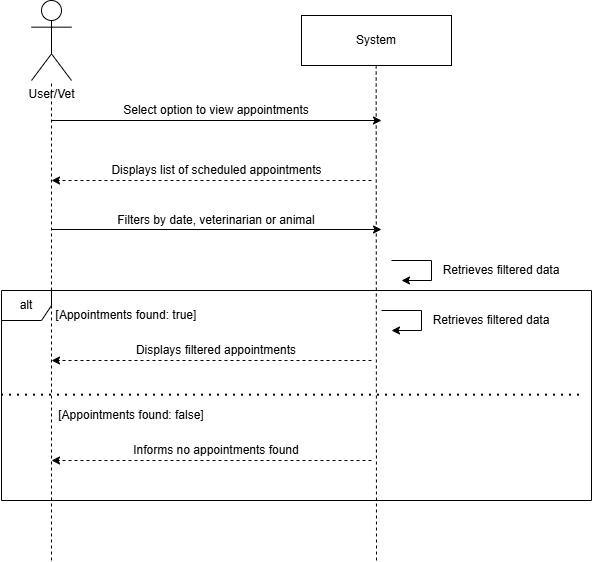

The diagram above was exported from draw.io. Its source (the exported page's mxGraphModel, read from the mxfile embedded in the PNG):
<mxGraphModel dx="1372" dy="796" grid="1" gridSize="10" guides="1" tooltips="1" connect="1" arrows="1" fold="1" page="1" pageScale="1" pageWidth="850" pageHeight="1100" math="0" shadow="0">
  <root>
    <mxCell id="0" />
    <mxCell id="1" parent="0" />
    <mxCell id="Tw0M7I3orhP-cGzrtUZK-1" parent="1" style="shape=umlActor;verticalLabelPosition=bottom;verticalAlign=top;html=1;outlineConnect=0;" value="User/Vet" vertex="1">
      <mxGeometry height="80" width="40" x="240" y="320" as="geometry" />
    </mxCell>
    <mxCell id="Tw0M7I3orhP-cGzrtUZK-3" edge="1" parent="1" style="endArrow=none;dashed=1;html=1;rounded=0;" target="Tw0M7I3orhP-cGzrtUZK-1" value="">
      <mxGeometry height="50" relative="1" width="50" as="geometry">
        <mxPoint x="260" y="880" as="sourcePoint" />
        <mxPoint x="450" y="520" as="targetPoint" />
      </mxGeometry>
    </mxCell>
    <mxCell id="Tw0M7I3orhP-cGzrtUZK-4" parent="1" style="rounded=0;whiteSpace=wrap;html=1;" value="System" vertex="1">
      <mxGeometry height="50" width="150" x="510" y="335" as="geometry" />
    </mxCell>
    <mxCell id="Tw0M7I3orhP-cGzrtUZK-6" edge="1" parent="1" style="endArrow=none;dashed=1;html=1;rounded=0;" value="">
      <mxGeometry height="50" relative="1" width="50" as="geometry">
        <mxPoint x="585" y="880" as="sourcePoint" />
        <mxPoint x="584.6600000000001" y="385" as="targetPoint" />
      </mxGeometry>
    </mxCell>
    <mxCell id="Tw0M7I3orhP-cGzrtUZK-7" edge="1" parent="1" style="endArrow=classic;html=1;rounded=0;" value="">
      <mxGeometry height="50" relative="1" width="50" as="geometry">
        <mxPoint x="260" y="440" as="sourcePoint" />
        <mxPoint x="590" y="440" as="targetPoint" />
      </mxGeometry>
    </mxCell>
    <mxCell id="Tw0M7I3orhP-cGzrtUZK-8" parent="1" style="text;html=1;whiteSpace=wrap;strokeColor=none;fillColor=none;align=center;verticalAlign=middle;rounded=0;" value="Select option to view appointments" vertex="1">
      <mxGeometry height="40" width="200" x="325" y="410" as="geometry" />
    </mxCell>
    <mxCell id="Tw0M7I3orhP-cGzrtUZK-9" edge="1" parent="1" style="endArrow=classic;html=1;rounded=0;dashed=1;" value="">
      <mxGeometry height="50" relative="1" width="50" as="geometry">
        <mxPoint x="580" y="500" as="sourcePoint" />
        <mxPoint x="260" y="500" as="targetPoint" />
      </mxGeometry>
    </mxCell>
    <mxCell id="Tw0M7I3orhP-cGzrtUZK-10" parent="1" style="text;html=1;whiteSpace=wrap;strokeColor=none;fillColor=none;align=center;verticalAlign=middle;rounded=0;" value="Displays list of scheduled appointments" vertex="1">
      <mxGeometry height="40" width="225" x="313" y="470" as="geometry" />
    </mxCell>
    <mxCell id="Tw0M7I3orhP-cGzrtUZK-11" edge="1" parent="1" style="endArrow=classic;html=1;rounded=0;" value="">
      <mxGeometry height="50" relative="1" width="50" as="geometry">
        <mxPoint x="260" y="549" as="sourcePoint" />
        <mxPoint x="590" y="549" as="targetPoint" />
      </mxGeometry>
    </mxCell>
    <mxCell id="Tw0M7I3orhP-cGzrtUZK-12" parent="1" style="text;html=1;whiteSpace=wrap;strokeColor=none;fillColor=none;align=center;verticalAlign=middle;rounded=0;" value="Filters by date, veterinarian or animal" vertex="1">
      <mxGeometry height="40" width="200" x="325" y="520" as="geometry" />
    </mxCell>
    <mxCell id="Tw0M7I3orhP-cGzrtUZK-16" parent="1" style="shape=umlFrame;whiteSpace=wrap;html=1;pointerEvents=0;recursiveResize=0;container=1;collapsible=0;width=50;height=30;" value="alt" vertex="1">
      <mxGeometry height="210" width="590" x="210" y="610" as="geometry" />
    </mxCell>
    <mxCell id="Tw0M7I3orhP-cGzrtUZK-18" parent="Tw0M7I3orhP-cGzrtUZK-16" style="text;html=1;whiteSpace=wrap;strokeColor=none;fillColor=none;align=center;verticalAlign=middle;rounded=0;" value="[Appointments found: true]" vertex="1">
      <mxGeometry height="30" width="150" x="50" y="10" as="geometry" />
    </mxCell>
    <mxCell id="Tw0M7I3orhP-cGzrtUZK-19" edge="1" parent="Tw0M7I3orhP-cGzrtUZK-16" style="endArrow=classic;html=1;rounded=0;dashed=1;" value="">
      <mxGeometry height="50" relative="1" width="50" as="geometry">
        <mxPoint x="370" y="70" as="sourcePoint" />
        <mxPoint x="50" y="70" as="targetPoint" />
      </mxGeometry>
    </mxCell>
    <mxCell id="Tw0M7I3orhP-cGzrtUZK-20" edge="1" parent="Tw0M7I3orhP-cGzrtUZK-16" style="endArrow=classic;html=1;rounded=0;dashed=1;" value="">
      <mxGeometry height="50" relative="1" width="50" as="geometry">
        <mxPoint x="370" y="170" as="sourcePoint" />
        <mxPoint x="50" y="170" as="targetPoint" />
      </mxGeometry>
    </mxCell>
    <mxCell id="Tw0M7I3orhP-cGzrtUZK-21" parent="Tw0M7I3orhP-cGzrtUZK-16" style="text;html=1;whiteSpace=wrap;strokeColor=none;fillColor=none;align=center;verticalAlign=middle;rounded=0;" value="Displays filtered appointments" vertex="1">
      <mxGeometry height="40" width="200" x="115" y="40" as="geometry" />
    </mxCell>
    <mxCell id="Tw0M7I3orhP-cGzrtUZK-22" parent="Tw0M7I3orhP-cGzrtUZK-16" style="text;html=1;whiteSpace=wrap;strokeColor=none;fillColor=none;align=center;verticalAlign=middle;rounded=0;" value="Informs no appointments found" vertex="1">
      <mxGeometry height="40" width="200" x="115" y="140" as="geometry" />
    </mxCell>
    <mxCell id="Tw0M7I3orhP-cGzrtUZK-23" edge="1" parent="Tw0M7I3orhP-cGzrtUZK-16" style="endArrow=none;dashed=1;html=1;dashPattern=1 3;strokeWidth=2;rounded=0;" value="">
      <mxGeometry height="50" relative="1" width="50" as="geometry">
        <mxPoint y="104.65999999999997" as="sourcePoint" />
        <mxPoint x="580" y="104.65999999999997" as="targetPoint" />
      </mxGeometry>
    </mxCell>
    <mxCell id="Tw0M7I3orhP-cGzrtUZK-24" parent="Tw0M7I3orhP-cGzrtUZK-16" style="text;html=1;whiteSpace=wrap;strokeColor=none;fillColor=none;align=center;verticalAlign=middle;rounded=0;" value="[Appointments found: false]" vertex="1">
      <mxGeometry height="30" width="160" x="50" y="110" as="geometry" />
    </mxCell>
    <mxCell id="Tw0M7I3orhP-cGzrtUZK-27" edge="1" parent="Tw0M7I3orhP-cGzrtUZK-16" style="endArrow=classic;html=1;rounded=0;" value="">
      <mxGeometry height="50" relative="1" width="50" as="geometry">
        <Array as="points">
          <mxPoint x="380" y="20" />
          <mxPoint x="420" y="20" />
          <mxPoint x="420" y="40" />
        </Array>
        <mxPoint x="380" y="20" as="sourcePoint" />
        <mxPoint x="390" y="40" as="targetPoint" />
      </mxGeometry>
    </mxCell>
    <mxCell id="Tw0M7I3orhP-cGzrtUZK-28" parent="Tw0M7I3orhP-cGzrtUZK-16" style="text;html=1;whiteSpace=wrap;strokeColor=none;fillColor=none;align=center;verticalAlign=middle;rounded=0;" value="Retrieves filtered data" vertex="1">
      <mxGeometry height="40" width="200" x="390" y="10" as="geometry" />
    </mxCell>
    <mxCell id="Tw0M7I3orhP-cGzrtUZK-25" edge="1" parent="1" style="endArrow=classic;html=1;rounded=0;" value="">
      <mxGeometry height="50" relative="1" width="50" as="geometry">
        <Array as="points">
          <mxPoint x="600" y="580" />
          <mxPoint x="640" y="580" />
          <mxPoint x="640" y="600" />
        </Array>
        <mxPoint x="600" y="580" as="sourcePoint" />
        <mxPoint x="610" y="600" as="targetPoint" />
      </mxGeometry>
    </mxCell>
    <mxCell id="Tw0M7I3orhP-cGzrtUZK-26" parent="1" style="text;html=1;whiteSpace=wrap;strokeColor=none;fillColor=none;align=center;verticalAlign=middle;rounded=0;" value="Retrieves filtered data" vertex="1">
      <mxGeometry height="40" width="200" x="610" y="570" as="geometry" />
    </mxCell>
  </root>
</mxGraphModel>